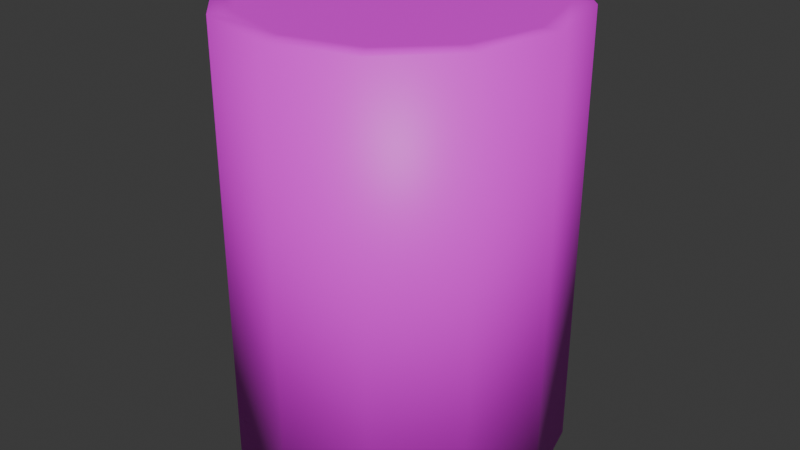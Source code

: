 # Source: can.blend  (saved by Blender 4.2.66; exported with 4.5.12 LTS)
import bpy
from mathutils import Matrix  # noqa: F401  (used for matrix-valued properties, if any)

bpy.ops.wm.read_factory_settings(use_empty=True)
scene = bpy.context.scene
scene.name = 'Scene'

# ---- collections
col_collection = bpy.data.collections.new('Collection'); scene.collection.children.link(col_collection)

# ---- images (referenced by path relative to the original .blend; pixels are not part of the script)
import os
ASSET_DIR = os.environ.get("B2B_ASSET_DIR", "")  # directory of the original .blend (textures are referenced by path, not embedded)
HERE = os.path.dirname(os.path.abspath(__file__))  # packed textures are extracted next to this script under _unpacked/

def load_image(name, relpath, width, height, colorspace="sRGB"):
    """Load a texture the original file referenced (path relative to the .blend, or extracted next to this script)."""
    p = next((c for c in (os.path.join(HERE, relpath), os.path.join(ASSET_DIR, relpath)) if relpath and os.path.exists(c)), "")
    if p:
        img = bpy.data.images.load(p, check_existing=True)
        img.name = name
    else:  # same state as the original file: an image datablock whose file is absent (Cycles renders it pink)
        img = bpy.data.images.new(name, width, height)
        img.source = "FILE"
        img.filepath = "//" + (relpath or name)
    img.colorspace_settings.name = colorspace
    return img
img_can_tex = load_image('can_tex', 'can_tex.png', 1024, 1024, 'sRGB')

# ---- materials (node trees are filled in below, after node groups)
mat_material_001 = bpy.data.materials.new('Material.001')

# ---- material node trees
mat_material_001.use_nodes = True; mat_material_001.node_tree.nodes.clear()
_N = mat_material_001.node_tree.nodes; _L = mat_material_001.node_tree.links
n0 = _N.new('ShaderNodeBsdfPrincipled'); n0.name = 'Principled BSDF'; n0.location = (10, 300)
n1 = _N.new('ShaderNodeOutputMaterial'); n1.name = 'Material Output'; n1.location = (300, 300)
n2 = _N.new('ShaderNodeTexImage'); n2.name = 'Image Texture'; n2.location = (-280, 280)
n2.image = img_can_tex
_L.new(n0.outputs[0], n1.inputs[0])
_L.new(n2.outputs[0], n0.inputs[0])
n1.is_active_output = True

# ---- world
world_world = bpy.data.worlds.new('World'); scene.world = world_world
world_world.use_nodes = True; world_world.node_tree.nodes.clear()
_N = world_world.node_tree.nodes; _L = world_world.node_tree.links
n0 = _N.new('ShaderNodeOutputWorld'); n0.name = 'World Output'; n0.location = (300, 300)
n1 = _N.new('ShaderNodeBackground'); n1.name = 'Background'; n1.location = (10, 300)
n1.inputs[0].default_value = (0.05088, 0.05088, 0.05088, 1.0)
_L.new(n1.outputs[0], n0.inputs[0])
n0.is_active_output = True
world_world.color = (0.05088, 0.05088, 0.05088)
world_world.sun_shadow_jitter_overblur = 0.0

# ---- meshes
me_cylinder = bpy.data.meshes.new('Cylinder')
me_cylinder.from_pydata([(-4.085e-07, 0.1378, -0.2572), (-4.085e-07, 0.1378, 0.2572), (0.06891, 0.1194, -0.2572), (0.06891, 0.1194, 0.2572), (0.1194, 0.06892, -0.2572), (0.1194, 0.06892, 0.2572), (0.1378, 1.074e-07, -0.2572), (0.1378, 1.074e-07, 0.2572), (0.1194, -0.06891, -0.2572), (0.1194, -0.06891, 0.2572), (0.06891, -0.1194, -0.2572), (0.06891, -0.1194, 0.2572), (-4.085e-07, -0.1378, -0.2572), (-4.085e-07, -0.1378, 0.2572), (-0.06892, -0.1194, -0.2572), (-0.06892, -0.1194, 0.2572), (-0.1194, -0.06891, -0.2572), (-0.1194, -0.06891, 0.2572), (-0.1378, 1.074e-07, -0.2572), (-0.1378, 1.074e-07, 0.2572), (-0.1194, 0.06892, -0.2572), (-0.1194, 0.06892, 0.2572), (-0.06892, 0.1194, -0.2572), (-0.06892, 0.1194, 0.2572), (-4.085e-07, 0.1945, -0.2572), (0.09723, 0.1684, -0.2572), (0.09723, 0.1684, 0.2572), (-4.085e-07, 0.1945, 0.2572), (0.1684, 0.09723, -0.2572), (0.1684, 0.09723, 0.2572), (0.1945, 1.074e-07, -0.2572), (0.1945, 1.074e-07, 0.2572), (0.1684, -0.09723, -0.2572), (0.1684, -0.09723, 0.2572), (0.09723, -0.1684, -0.2572), (0.09723, -0.1684, 0.2572), (-4.085e-07, -0.1945, -0.2572), (-4.085e-07, -0.1945, 0.2572), (-0.09723, -0.1684, -0.2572), (-0.09723, -0.1684, 0.2572), (-0.1684, -0.09723, -0.2572), (-0.1684, -0.09723, 0.2572), (-0.1945, 1.074e-07, -0.2572), (-0.1945, 1.074e-07, 0.2572), (-0.1684, 0.09723, -0.2572), (-0.1684, 0.09723, 0.2572), (-0.09723, 0.1684, -0.2572), (-0.09723, 0.1684, 0.2572), (-4.085e-07, 0.1684, -0.2572), (0.08419, 0.1458, -0.2572), (0.08419, 0.1458, 0.2572), (-4.085e-07, 0.1684, 0.2572), (0.1458, 0.08419, -0.2572), (0.1458, 0.08419, 0.2572), (0.1684, 1.074e-07, -0.2572), (0.1684, 1.074e-07, 0.2572), (0.1458, -0.08419, -0.2572), (0.1458, -0.08419, 0.2572), (0.08419, -0.1458, -0.2572), (0.08419, -0.1458, 0.2572), (-4.085e-07, -0.1684, -0.2572), (-4.085e-07, -0.1684, 0.2572), (-0.08419, -0.1458, -0.2572), (-0.08419, -0.1458, 0.2572), (-0.1458, -0.08419, -0.2572), (-0.1458, -0.08419, 0.2572), (-0.1684, 1.074e-07, -0.2572), (-0.1684, 1.074e-07, 0.2572), (-0.1458, 0.08419, -0.2572), (-0.1458, 0.08419, 0.2572), (-0.08419, 0.1458, -0.2572), (-0.08419, 0.1458, 0.2572)], [], [(24, 27, 26, 25), (25, 26, 29, 28), (28, 29, 31, 30), (30, 31, 33, 32), (32, 33, 35, 34), (34, 35, 37, 36), (36, 37, 39, 38), (38, 39, 41, 40), (40, 41, 43, 42), (42, 43, 45, 44), (3, 1, 23, 21, 19, 17, 15, 13, 11, 9, 7, 5), (44, 45, 47, 46), (46, 47, 27, 24), (0, 2, 4, 6, 8, 10, 12, 14, 16, 18, 20, 22), (49, 48, 24, 25), (51, 50, 26, 27), (52, 49, 25, 28), (50, 53, 29, 26), (54, 52, 28, 30), (53, 55, 31, 29), (56, 54, 30, 32), (55, 57, 33, 31), (58, 56, 32, 34), (57, 59, 35, 33), (60, 58, 34, 36), (59, 61, 37, 35), (62, 60, 36, 38), (61, 63, 39, 37), (64, 62, 38, 40), (63, 65, 41, 39), (66, 64, 40, 42), (65, 67, 43, 41), (68, 66, 42, 44), (67, 69, 45, 43), (70, 68, 44, 46), (69, 71, 47, 45), (48, 70, 46, 24), (71, 51, 27, 47), (2, 0, 48, 49), (1, 3, 50, 51), (4, 2, 49, 52), (3, 5, 53, 50), (6, 4, 52, 54), (5, 7, 55, 53), (8, 6, 54, 56), (7, 9, 57, 55), (10, 8, 56, 58), (9, 11, 59, 57), (12, 10, 58, 60), (11, 13, 61, 59), (14, 12, 60, 62), (13, 15, 63, 61), (16, 14, 62, 64), (15, 17, 65, 63), (18, 16, 64, 66), (17, 19, 67, 65), (20, 18, 66, 68), (19, 21, 69, 67), (22, 20, 68, 70), (21, 23, 71, 69), (0, 22, 70, 48), (23, 1, 51, 71)])
me_cylinder.polygons.foreach_set('use_smooth', [True] * 62)
_uv = me_cylinder.uv_layers.new(name='UVMap')
_uv.uv.foreach_set('vector', [1.0, 0.5, 1.0, 1.0, 0.9167, 1.0, 0.9167, 0.5, 0.9167, 0.5, 0.9167, 1.0, 0.8333, 1.0, 0.8333, 0.5, 0.8333, 0.5, 0.8333, 1.0, 0.75, 1.0, 0.75, 0.5, 0.75, 0.5, 0.75, 1.0, 0.6667, 1.0, 0.6667, 0.5, 0.6667, 0.5, 0.6667, 1.0, 0.5833, 1.0, 0.5833, 0.5, 0.5833, 0.5, 0.5833, 1.0, 0.5, 1.0, 0.5, 0.5, 0.5, 0.5, 0.5, 1.0, 0.4167, 1.0, 0.4167, 0.5, 0.4167, 0.5, 0.4167, 1.0, 0.3333, 1.0, 0.3333, 0.5, 0.3333, 0.5, 0.3333, 1.0, 0.25, 1.0, 0.25, 0.5, 0.25, 0.5, 0.25, 1.0, 0.1667, 1.0, 0.1667, 0.5, 0.3351, 0.3973, 0.25, 0.4201, 0.1649, 0.3973, 0.1027, 0.3351, 0.0799, 0.25, 0.1027, 0.1649, 0.1649, 0.1027, 0.25, 0.0799, 0.3351, 0.1027, 0.3973, 0.1649, 0.4201, 0.25, 0.3973, 0.3351, 0.1667, 0.5, 0.1667, 1.0, 0.08333, 1.0, 0.08333, 0.5, 0.08333, 0.5, 0.08333, 1.0, 7.451e-08, 1.0, 7.451e-08, 0.5, 0.75, 0.4201, 0.8351, 0.3973, 0.8973, 0.3351, 0.9201, 0.25, 0.8973, 0.1649, 0.8351, 0.1027, 0.75, 0.0799, 0.6649, 0.1027, 0.6027, 0.1649, 0.5799, 0.25, 0.6027, 0.3351, 0.6649, 0.3973, 0.8539, 0.43, 0.75, 0.4578, 0.75, 0.49, 0.87, 0.4578, 0.25, 0.4578, 0.3539, 0.43, 0.37, 0.4578, 0.25, 0.49, 0.93, 0.3539, 0.8539, 0.43, 0.87, 0.4578, 0.9578, 0.37, 0.3539, 0.43, 0.43, 0.3539, 0.4578, 0.37, 0.37, 0.4578, 0.9578, 0.25, 0.93, 0.3539, 0.9578, 0.37, 0.99, 0.25, 0.43, 0.3539, 0.4578, 0.25, 0.49, 0.25, 0.4578, 0.37, 0.93, 0.1461, 0.9578, 0.25, 0.99, 0.25, 0.9578, 0.13, 0.4578, 0.25, 0.43, 0.1461, 0.4578, 0.13, 0.49, 0.25, 0.8539, 0.07003, 0.93, 0.1461, 0.9578, 0.13, 0.87, 0.04215, 0.43, 0.1461, 0.3539, 0.07003, 0.37, 0.04215, 0.4578, 0.13, 0.75, 0.04219, 0.8539, 0.07003, 0.87, 0.04215, 0.75, 0.01, 0.3539, 0.07003, 0.25, 0.04219, 0.25, 0.01, 0.37, 0.04215, 0.6461, 0.07003, 0.75, 0.04219, 0.75, 0.01, 0.63, 0.04215, 0.25, 0.04219, 0.1461, 0.07003, 0.13, 0.04215, 0.25, 0.01, 0.57, 0.1461, 0.6461, 0.07003, 0.63, 0.04215, 0.5422, 0.13, 0.1461, 0.07003, 0.07003, 0.1461, 0.04215, 0.13, 0.13, 0.04215, 0.5422, 0.25, 0.57, 0.1461, 0.5422, 0.13, 0.51, 0.25, 0.07003, 0.1461, 0.04219, 0.25, 0.01, 0.25, 0.04215, 0.13, 0.57, 0.3539, 0.5422, 0.25, 0.51, 0.25, 0.5422, 0.37, 0.04219, 0.25, 0.07003, 0.3539, 0.04215, 0.37, 0.01, 0.25, 0.6461, 0.43, 0.57, 0.3539, 0.5422, 0.37, 0.63, 0.4578, 0.07003, 0.3539, 0.1461, 0.43, 0.13, 0.4578, 0.04215, 0.37, 0.75, 0.4578, 0.6461, 0.43, 0.63, 0.4578, 0.75, 0.49, 0.1461, 0.43, 0.25, 0.4578, 0.25, 0.49, 0.13, 0.4578, 0.8351, 0.3973, 0.75, 0.4201, 0.75, 0.4578, 0.8539, 0.43, 0.25, 0.4201, 0.3351, 0.3973, 0.3539, 0.43, 0.25, 0.4578, 0.8973, 0.3351, 0.8351, 0.3973, 0.8539, 0.43, 0.93, 0.3539, 0.3351, 0.3973, 0.3973, 0.3351, 0.43, 0.3539, 0.3539, 0.43, 0.9201, 0.25, 0.8973, 0.3351, 0.93, 0.3539, 0.9578, 0.25, 0.3973, 0.3351, 0.4201, 0.25, 0.4578, 0.25, 0.43, 0.3539, 0.8973, 0.1649, 0.9201, 0.25, 0.9578, 0.25, 0.93, 0.1461, 0.4201, 0.25, 0.3973, 0.1649, 0.43, 0.1461, 0.4578, 0.25, 0.8351, 0.1027, 0.8973, 0.1649, 0.93, 0.1461, 0.8539, 0.07003, 0.3973, 0.1649, 0.3351, 0.1027, 0.3539, 0.07003, 0.43, 0.1461, 0.75, 0.0799, 0.8351, 0.1027, 0.8539, 0.07003, 0.75, 0.04219, 0.3351, 0.1027, 0.25, 0.0799, 0.25, 0.04219, 0.3539, 0.07003, 0.6649, 0.1027, 0.75, 0.0799, 0.75, 0.04219, 0.6461, 0.07003, 0.25, 0.0799, 0.1649, 0.1027, 0.1461, 0.07003, 0.25, 0.04219, 0.6027, 0.1649, 0.6649, 0.1027, 0.6461, 0.07003, 0.57, 0.1461, 0.1649, 0.1027, 0.1027, 0.1649, 0.07003, 0.1461, 0.1461, 0.07003, 0.5799, 0.25, 0.6027, 0.1649, 0.57, 0.1461, 0.5422, 0.25, 0.1027, 0.1649, 0.0799, 0.25, 0.04219, 0.25, 0.07003, 0.1461, 0.6027, 0.3351, 0.5799, 0.25, 0.5422, 0.25, 0.57, 0.3539, 0.0799, 0.25, 0.1027, 0.3351, 0.07003, 0.3539, 0.04219, 0.25, 0.6649, 0.3973, 0.6027, 0.3351, 0.57, 0.3539, 0.6461, 0.43, 0.1027, 0.3351, 0.1649, 0.3973, 0.1461, 0.43, 0.07003, 0.3539, 0.75, 0.4201, 0.6649, 0.3973, 0.6461, 0.43, 0.75, 0.4578, 0.1649, 0.3973, 0.25, 0.4201, 0.25, 0.4578, 0.1461, 0.43])
_ca = me_cylinder.color_attributes.new('Attribute', 'BYTE_COLOR', 'CORNER')
_ca.data.foreach_set('color', [1.0, 1.0, 1.0, 1.0, 1.0, 1.0, 1.0, 1.0, 1.0, 1.0, 1.0, 1.0, 1.0, 1.0, 1.0, 1.0, 1.0, 1.0, 1.0, 1.0, 1.0, 1.0, 1.0, 1.0, 1.0, 1.0, 1.0, 1.0, 1.0, 1.0, 1.0, 1.0, 1.0, 1.0, 1.0, 1.0, 1.0, 1.0, 1.0, 1.0, 1.0, 1.0, 1.0, 1.0, 1.0, 1.0, 1.0, 1.0, 1.0, 1.0, 1.0, 1.0, 1.0, 1.0, 1.0, 1.0, 1.0, 1.0, 1.0, 1.0, 1.0, 1.0, 1.0, 1.0, 1.0, 1.0, 1.0, 1.0, 1.0, 1.0, 1.0, 1.0, 1.0, 1.0, 1.0, 1.0, 1.0, 1.0, 1.0, 1.0, 1.0, 1.0, 1.0, 1.0, 1.0, 1.0, 1.0, 1.0, 1.0, 1.0, 1.0, 1.0, 1.0, 1.0, 1.0, 1.0, 1.0, 1.0, 1.0, 1.0, 1.0, 1.0, 1.0, 1.0, 1.0, 1.0, 1.0, 1.0, 1.0, 1.0, 1.0, 1.0, 1.0, 1.0, 1.0, 1.0, 1.0, 1.0, 1.0, 1.0, 1.0, 1.0, 1.0, 1.0, 1.0, 1.0, 1.0, 1.0, 1.0, 1.0, 1.0, 1.0, 1.0, 1.0, 1.0, 1.0, 1.0, 1.0, 1.0, 1.0, 1.0, 1.0, 1.0, 1.0, 1.0, 1.0, 1.0, 1.0, 1.0, 1.0, 1.0, 1.0, 1.0, 1.0, 1.0, 1.0, 1.0, 1.0, 1.0, 1.0, 1.0, 1.0, 1.0, 1.0, 1.0, 1.0, 1.0, 1.0, 1.0, 1.0, 1.0, 1.0, 1.0, 1.0, 1.0, 1.0, 1.0, 1.0, 1.0, 1.0, 1.0, 1.0, 1.0, 1.0, 1.0, 1.0, 1.0, 1.0, 1.0, 1.0, 1.0, 1.0, 1.0, 1.0, 1.0, 1.0, 1.0, 1.0, 1.0, 1.0, 1.0, 1.0, 1.0, 1.0, 1.0, 1.0, 1.0, 1.0, 1.0, 1.0, 1.0, 1.0, 1.0, 1.0, 1.0, 1.0, 1.0, 1.0, 1.0, 1.0, 1.0, 1.0, 1.0, 1.0, 1.0, 1.0, 1.0, 1.0, 1.0, 1.0, 1.0, 1.0, 1.0, 1.0, 1.0, 1.0, 1.0, 1.0, 1.0, 1.0, 1.0, 1.0, 1.0, 1.0, 1.0, 1.0, 1.0, 1.0, 1.0, 1.0, 1.0, 1.0, 1.0, 1.0, 1.0, 1.0, 1.0, 1.0, 1.0, 1.0, 1.0, 1.0, 1.0, 1.0, 1.0, 1.0, 1.0, 1.0, 1.0, 1.0, 1.0, 1.0, 1.0, 1.0, 1.0, 1.0, 1.0, 1.0, 1.0, 1.0, 1.0, 1.0, 1.0, 1.0, 1.0, 1.0, 1.0, 1.0, 1.0, 1.0, 1.0, 1.0, 1.0, 1.0, 1.0, 1.0, 1.0, 1.0, 1.0, 1.0, 1.0, 1.0, 1.0, 1.0, 1.0, 1.0, 1.0, 1.0, 1.0, 1.0, 1.0, 1.0, 1.0, 1.0, 1.0, 1.0, 1.0, 1.0, 1.0, 1.0, 1.0, 1.0, 1.0, 1.0, 1.0, 1.0, 1.0, 1.0, 1.0, 1.0, 1.0, 1.0, 1.0, 1.0, 1.0, 1.0, 1.0, 1.0, 1.0, 1.0, 1.0, 1.0, 1.0, 1.0, 1.0, 1.0, 1.0, 1.0, 1.0, 1.0, 1.0, 1.0, 1.0, 1.0, 1.0, 1.0, 1.0, 1.0, 1.0, 1.0, 1.0, 1.0, 1.0, 1.0, 1.0, 1.0, 1.0, 1.0, 1.0, 1.0, 1.0, 1.0, 1.0, 1.0, 1.0, 1.0, 1.0, 1.0, 1.0, 1.0, 1.0, 1.0, 1.0, 1.0, 1.0, 1.0, 1.0, 1.0, 1.0, 1.0, 1.0, 1.0, 1.0, 1.0, 1.0, 1.0, 1.0, 1.0, 1.0, 1.0, 1.0, 1.0, 1.0, 1.0, 1.0, 1.0, 1.0, 1.0, 1.0, 1.0, 1.0, 1.0, 1.0, 1.0, 1.0, 1.0, 1.0, 1.0, 1.0, 1.0, 1.0, 1.0, 1.0, 1.0, 1.0, 1.0, 1.0, 1.0, 1.0, 1.0, 1.0, 1.0, 1.0, 1.0, 1.0, 1.0, 1.0, 1.0, 1.0, 1.0, 1.0, 1.0, 1.0, 1.0, 1.0, 1.0, 1.0, 1.0, 1.0, 1.0, 1.0, 1.0, 1.0, 1.0, 1.0, 1.0, 1.0, 1.0, 1.0, 1.0, 1.0, 1.0, 1.0, 1.0, 1.0, 1.0, 1.0, 1.0, 1.0, 1.0, 1.0, 1.0, 1.0, 1.0, 1.0, 1.0, 1.0, 1.0, 1.0, 1.0, 1.0, 1.0, 1.0, 1.0, 1.0, 1.0, 1.0, 1.0, 1.0, 1.0, 1.0, 1.0, 1.0, 1.0, 1.0, 1.0, 1.0, 1.0, 1.0, 1.0, 1.0, 1.0, 1.0, 1.0, 1.0, 1.0, 1.0, 1.0, 1.0, 1.0, 1.0, 1.0, 1.0, 1.0, 1.0, 1.0, 1.0, 1.0, 1.0, 1.0, 1.0, 1.0, 1.0, 1.0, 1.0, 1.0, 1.0, 1.0, 1.0, 1.0, 1.0, 1.0, 1.0, 1.0, 1.0, 1.0, 1.0, 1.0, 1.0, 1.0, 1.0, 1.0, 1.0, 1.0, 1.0, 1.0, 1.0, 1.0, 1.0, 1.0, 1.0, 1.0, 1.0, 1.0, 1.0, 1.0, 1.0, 1.0, 1.0, 1.0, 1.0, 1.0, 1.0, 1.0, 1.0, 1.0, 1.0, 1.0, 1.0, 1.0, 1.0, 1.0, 1.0, 1.0, 1.0, 1.0, 1.0, 1.0, 1.0, 1.0, 1.0, 1.0, 1.0, 1.0, 1.0, 1.0, 1.0, 1.0, 1.0, 1.0, 1.0, 1.0, 1.0, 1.0, 1.0, 1.0, 1.0, 1.0, 1.0, 1.0, 1.0, 1.0, 1.0, 1.0, 1.0, 1.0, 1.0, 1.0, 1.0, 1.0, 1.0, 1.0, 1.0, 1.0, 1.0, 1.0, 1.0, 1.0, 1.0, 1.0, 1.0, 1.0, 1.0, 1.0, 1.0, 1.0, 1.0, 1.0, 1.0, 1.0, 1.0, 1.0, 1.0, 1.0, 1.0, 1.0, 1.0, 1.0, 1.0, 1.0, 1.0, 1.0, 1.0, 1.0, 1.0, 1.0, 1.0, 1.0, 1.0, 1.0, 1.0, 1.0, 1.0, 1.0, 1.0, 1.0, 1.0, 1.0, 1.0, 1.0, 1.0, 1.0, 1.0, 1.0, 1.0, 1.0, 1.0, 1.0, 1.0, 1.0, 1.0, 1.0, 1.0, 1.0, 1.0, 1.0, 1.0, 1.0, 1.0, 1.0, 1.0, 1.0, 1.0, 1.0, 1.0, 1.0, 1.0, 1.0, 1.0, 1.0, 1.0, 1.0, 1.0, 1.0, 1.0, 1.0, 1.0, 1.0, 1.0, 1.0, 1.0, 1.0, 1.0, 1.0, 1.0, 1.0, 1.0, 1.0, 1.0, 1.0, 1.0, 1.0, 1.0, 1.0, 1.0, 1.0, 1.0, 1.0, 1.0, 1.0, 1.0, 1.0, 1.0, 1.0, 1.0, 1.0, 1.0, 1.0, 1.0, 1.0, 1.0, 1.0, 1.0, 1.0, 1.0, 1.0, 1.0, 1.0, 1.0, 1.0, 1.0, 1.0, 1.0, 1.0, 1.0, 1.0, 1.0, 1.0, 1.0, 1.0, 1.0, 1.0, 1.0, 1.0, 1.0, 1.0, 1.0, 1.0, 1.0, 1.0, 1.0, 1.0, 1.0, 1.0, 1.0, 1.0, 1.0, 1.0, 1.0, 1.0, 1.0, 1.0, 1.0, 1.0, 1.0, 1.0, 1.0, 1.0, 1.0, 1.0, 1.0, 1.0, 1.0, 1.0, 1.0, 1.0, 1.0, 1.0, 1.0, 1.0, 1.0, 1.0, 1.0, 1.0, 1.0, 1.0, 1.0, 1.0, 1.0, 1.0, 1.0, 1.0, 1.0, 1.0, 1.0, 1.0, 1.0, 1.0, 1.0, 1.0, 1.0, 1.0, 1.0, 1.0, 1.0, 1.0, 1.0, 1.0, 1.0, 1.0, 1.0, 1.0, 1.0, 1.0, 1.0, 1.0, 1.0, 1.0, 1.0, 1.0, 1.0, 1.0, 1.0, 1.0, 1.0, 1.0, 1.0, 1.0, 1.0, 1.0, 1.0, 1.0, 1.0, 1.0, 1.0, 1.0, 1.0, 1.0, 1.0, 1.0, 1.0, 1.0, 1.0, 1.0, 1.0, 1.0, 1.0, 1.0, 1.0, 1.0, 1.0, 1.0, 1.0, 1.0, 1.0, 1.0, 1.0, 1.0, 1.0, 1.0, 1.0, 1.0, 1.0, 1.0, 1.0, 1.0, 1.0, 1.0, 1.0, 1.0, 1.0, 1.0, 1.0, 1.0, 1.0, 1.0, 1.0, 1.0, 1.0, 1.0, 1.0, 1.0, 1.0, 1.0, 1.0, 1.0, 1.0, 1.0, 1.0, 1.0, 1.0, 1.0, 1.0, 1.0, 1.0, 1.0, 1.0, 1.0, 1.0, 1.0, 1.0, 1.0, 1.0, 1.0, 1.0, 1.0, 1.0, 1.0, 1.0, 1.0, 1.0, 1.0, 1.0, 1.0, 1.0, 1.0, 1.0, 1.0, 1.0, 1.0, 1.0, 1.0, 1.0, 1.0, 1.0, 1.0, 1.0, 1.0, 1.0, 1.0, 1.0, 1.0, 1.0, 1.0, 1.0, 1.0, 1.0, 1.0, 1.0, 1.0, 1.0, 1.0, 1.0, 1.0, 1.0, 1.0, 1.0, 1.0, 1.0, 1.0, 1.0, 1.0, 1.0, 1.0, 1.0, 1.0, 1.0, 1.0, 1.0, 1.0, 1.0, 1.0, 1.0, 1.0, 1.0, 1.0, 1.0, 1.0, 1.0, 1.0, 1.0, 1.0, 1.0, 1.0, 1.0, 1.0, 1.0, 1.0, 1.0, 1.0, 1.0, 1.0, 1.0, 1.0, 1.0, 1.0, 1.0, 1.0, 1.0, 1.0, 1.0, 1.0, 1.0, 1.0, 1.0, 1.0, 1.0, 1.0, 1.0, 1.0, 1.0, 1.0, 1.0, 1.0, 1.0, 1.0, 1.0, 1.0, 1.0, 1.0, 1.0, 1.0, 1.0, 1.0, 1.0, 1.0, 1.0, 1.0, 1.0, 1.0, 1.0, 1.0, 1.0, 1.0, 1.0, 1.0, 1.0, 1.0, 1.0, 1.0, 1.0, 1.0, 1.0, 1.0, 1.0, 1.0, 1.0, 1.0, 1.0, 1.0, 1.0, 1.0, 1.0, 1.0, 1.0, 1.0])
me_cylinder.materials.append(mat_material_001)
me_cylinder.use_mirror_x = True
me_cylinder.use_mirror_y = True
me_cylinder.use_paint_bone_selection = False
me_cylinder.use_paint_mask = True
me_cylinder.update()

# ---- objects
ob_cylinder = bpy.data.objects.new('Cylinder', me_cylinder)

# ---- transforms, parenting, visibility, modifiers, constraints
ob_cylinder.location = (0.0, 0.0, 0.0)
ob_cylinder.use_mesh_mirror_x = True
ob_cylinder.use_mesh_mirror_y = True

# ---- collection membership
col_collection.objects.link(ob_cylinder)

# ---- scene / render settings (as saved in the file)
scene.frame_start = 1; scene.frame_end = 250; scene.frame_set(1)
scene.render.engine = 'BLENDER_EEVEE_NEXT'
bpy.context.view_layer.update()

# ---- added for rendering (the .blend has no active camera and no usable light): camera, sun
cam_auto = bpy.data.cameras.new('AutoCamera')
cam_auto.lens = 50.0
cam_auto.sensor_width = 36.0
cam_auto.clip_end = 1000.0
ob_auto_camera = bpy.data.objects.new('AutoCamera', cam_auto)
scene.collection.objects.link(ob_auto_camera)
ob_auto_camera.location = (0.696752, -0.836103, 0.557402)
ob_auto_camera.rotation_euler = (1.09748, -7.21219e-08, 0.694738)
scene.camera = ob_auto_camera
light_auto_sun = bpy.data.lights.new('AutoSun', 'SUN')
light_auto_sun.energy = 3.0
light_auto_sun.angle = 0.0523599
ob_auto_sun = bpy.data.objects.new('AutoSun', light_auto_sun)
scene.collection.objects.link(ob_auto_sun)
ob_auto_sun.rotation_euler = (0.872665, 0.174533, 0.523599)
bpy.context.view_layer.update()
